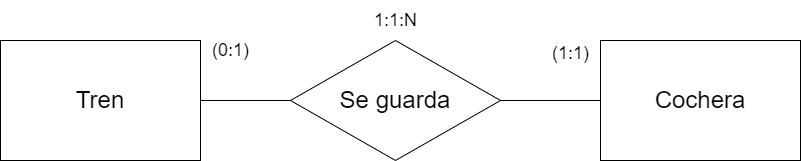

The diagram above was exported from draw.io. Its source (the exported page's mxGraphModel, read from the mxfile embedded in the PNG):
<mxGraphModel dx="1018" dy="753" grid="1" gridSize="10" guides="1" tooltips="1" connect="1" arrows="1" fold="1" page="1" pageScale="1" pageWidth="850" pageHeight="1100" math="0" shadow="0" extFonts="Permanent Marker^https://fonts.googleapis.com/css?family=Permanent+Marker">
  <root>
    <mxCell id="0" />
    <mxCell id="1" parent="0" />
    <mxCell id="qkPU0WN3MBVB0kJu1MMR-1" value="&lt;span style=&quot;font-size: 24px;&quot;&gt;Tren&lt;/span&gt;" style="rounded=0;whiteSpace=wrap;html=1;" parent="1" vertex="1">
      <mxGeometry x="40" y="320" width="200" height="120" as="geometry" />
    </mxCell>
    <mxCell id="qkPU0WN3MBVB0kJu1MMR-3" value="&lt;font style=&quot;font-size: 24px;&quot;&gt;Se guarda&lt;/font&gt;" style="rhombus;whiteSpace=wrap;html=1;" parent="1" vertex="1">
      <mxGeometry x="330" y="320" width="210" height="120" as="geometry" />
    </mxCell>
    <mxCell id="qkPU0WN3MBVB0kJu1MMR-6" value="" style="endArrow=none;html=1;rounded=0;exitX=1;exitY=0.5;exitDx=0;exitDy=0;entryX=0;entryY=0.5;entryDx=0;entryDy=0;" parent="1" source="qkPU0WN3MBVB0kJu1MMR-1" target="qkPU0WN3MBVB0kJu1MMR-3" edge="1">
      <mxGeometry width="50" height="50" relative="1" as="geometry">
        <mxPoint x="400" y="430" as="sourcePoint" />
        <mxPoint x="320" y="380" as="targetPoint" />
      </mxGeometry>
    </mxCell>
    <mxCell id="qkPU0WN3MBVB0kJu1MMR-11" value="&lt;font style=&quot;font-size: 18px;&quot;&gt;(0:1)&lt;/font&gt;" style="text;html=1;align=center;verticalAlign=middle;resizable=0;points=[];autosize=1;strokeColor=none;fillColor=none;" parent="1" vertex="1">
      <mxGeometry x="240" y="310" width="60" height="40" as="geometry" />
    </mxCell>
    <mxCell id="qkPU0WN3MBVB0kJu1MMR-14" value="&lt;font style=&quot;font-size: 18px;&quot;&gt;1:1:N&lt;/font&gt;" style="text;html=1;align=center;verticalAlign=middle;resizable=0;points=[];autosize=1;strokeColor=none;fillColor=none;" parent="1" vertex="1">
      <mxGeometry x="400" y="280" width="70" height="40" as="geometry" />
    </mxCell>
    <mxCell id="qkPU0WN3MBVB0kJu1MMR-24" value="" style="endArrow=none;html=1;rounded=0;entryX=1;entryY=0.5;entryDx=0;entryDy=0;" parent="1" target="qkPU0WN3MBVB0kJu1MMR-3" edge="1">
      <mxGeometry width="50" height="50" relative="1" as="geometry">
        <mxPoint x="640" y="380" as="sourcePoint" />
        <mxPoint x="530" y="440" as="targetPoint" />
      </mxGeometry>
    </mxCell>
    <mxCell id="qkPU0WN3MBVB0kJu1MMR-27" value="&lt;font style=&quot;font-size: 24px;&quot;&gt;Cochera&lt;/font&gt;" style="rounded=0;whiteSpace=wrap;html=1;" parent="1" vertex="1">
      <mxGeometry x="640" y="320" width="200" height="120" as="geometry" />
    </mxCell>
    <mxCell id="qkPU0WN3MBVB0kJu1MMR-31" value="&lt;span style=&quot;font-size: 18px;&quot;&gt;(1:1)&lt;/span&gt;" style="text;html=1;align=center;verticalAlign=middle;resizable=0;points=[];autosize=1;strokeColor=none;fillColor=none;" parent="1" vertex="1">
      <mxGeometry x="580" y="313" width="60" height="40" as="geometry" />
    </mxCell>
  </root>
</mxGraphModel>